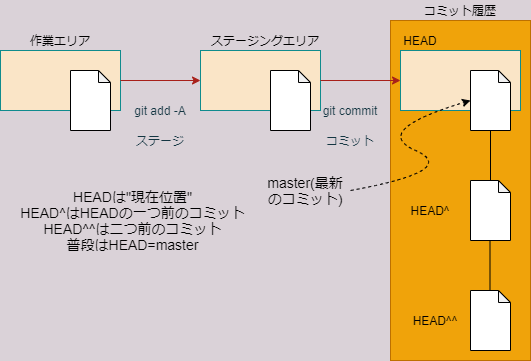

The diagram above was exported from draw.io. Its source (the exported page's mxGraphModel, read from the mxfile embedded in the PNG):
<mxGraphModel dx="395" dy="352" grid="1" gridSize="10" guides="1" tooltips="1" connect="1" arrows="1" fold="1" page="1" pageScale="1" pageWidth="827" pageHeight="1169" background="#DAD2D8" math="0" shadow="0">
  <root>
    <mxCell id="0" />
    <mxCell id="1" parent="0" />
    <mxCell id="19" value="" style="rounded=0;whiteSpace=wrap;html=1;fillColor=#f0a30a;strokeColor=#BD7000;fontColor=#ffffff;" parent="1" vertex="1">
      <mxGeometry x="470" y="40" width="140" height="340" as="geometry" />
    </mxCell>
    <mxCell id="2" value="" style="rounded=0;whiteSpace=wrap;html=1;sketch=0;strokeColor=#0F8B8D;fillColor=#FAE5C7;fontColor=#143642;" parent="1" vertex="1">
      <mxGeometry x="80" y="70" width="120" height="60" as="geometry" />
    </mxCell>
    <mxCell id="3" value="" style="rounded=0;whiteSpace=wrap;html=1;sketch=0;strokeColor=#0F8B8D;fillColor=#FAE5C7;fontColor=#143642;align=left;" parent="1" vertex="1">
      <mxGeometry x="280" y="70" width="120" height="60" as="geometry" />
    </mxCell>
    <mxCell id="4" value="" style="rounded=0;whiteSpace=wrap;html=1;sketch=0;strokeColor=#0F8B8D;fillColor=#FAE5C7;fontColor=#143642;align=left;" parent="1" vertex="1">
      <mxGeometry x="480" y="70" width="120" height="60" as="geometry" />
    </mxCell>
    <mxCell id="5" value="" style="endArrow=classic;html=1;strokeColor=#A8201A;fillColor=#FAE5C7;fontColor=#143642;exitX=1;exitY=0.5;exitDx=0;exitDy=0;entryX=0;entryY=0.5;entryDx=0;entryDy=0;" parent="1" source="2" target="3" edge="1">
      <mxGeometry width="50" height="50" relative="1" as="geometry">
        <mxPoint x="310" y="210" as="sourcePoint" />
        <mxPoint x="360" y="160" as="targetPoint" />
      </mxGeometry>
    </mxCell>
    <mxCell id="6" value="git add -A" style="text;html=1;strokeColor=none;fillColor=none;align=center;verticalAlign=middle;whiteSpace=wrap;rounded=0;sketch=0;fontColor=#143642;" parent="1" vertex="1">
      <mxGeometry x="210" y="120" width="60" height="20" as="geometry" />
    </mxCell>
    <mxCell id="7" value="" style="endArrow=classic;html=1;strokeColor=#A8201A;fillColor=#FAE5C7;fontColor=#143642;entryX=0;entryY=0.5;entryDx=0;entryDy=0;exitX=1;exitY=0.5;exitDx=0;exitDy=0;" parent="1" source="3" target="4" edge="1">
      <mxGeometry width="50" height="50" relative="1" as="geometry">
        <mxPoint x="310" y="200" as="sourcePoint" />
        <mxPoint x="360" y="150" as="targetPoint" />
      </mxGeometry>
    </mxCell>
    <mxCell id="8" value="git commit" style="text;html=1;strokeColor=none;fillColor=none;align=center;verticalAlign=middle;whiteSpace=wrap;rounded=0;sketch=0;fontColor=#143642;" parent="1" vertex="1">
      <mxGeometry x="400" y="120" width="60" height="20" as="geometry" />
    </mxCell>
    <mxCell id="9" value="ステージ" style="text;html=1;strokeColor=none;fillColor=none;align=center;verticalAlign=middle;whiteSpace=wrap;rounded=0;sketch=0;fontColor=#143642;" parent="1" vertex="1">
      <mxGeometry x="210" y="150" width="60" height="20" as="geometry" />
    </mxCell>
    <mxCell id="10" value="コミット" style="text;html=1;strokeColor=none;fillColor=none;align=center;verticalAlign=middle;whiteSpace=wrap;rounded=0;sketch=0;fontColor=#143642;" parent="1" vertex="1">
      <mxGeometry x="400" y="150" width="60" height="20" as="geometry" />
    </mxCell>
    <mxCell id="11" value="" style="shape=note;whiteSpace=wrap;html=1;backgroundOutline=1;darkOpacity=0.05;size=12;" parent="1" vertex="1">
      <mxGeometry x="150" y="90" width="40" height="60" as="geometry" />
    </mxCell>
    <mxCell id="12" value="" style="shape=note;whiteSpace=wrap;html=1;backgroundOutline=1;darkOpacity=0.05;size=12;" parent="1" vertex="1">
      <mxGeometry x="350" y="90" width="40" height="60" as="geometry" />
    </mxCell>
    <mxCell id="13" value="" style="shape=note;whiteSpace=wrap;html=1;backgroundOutline=1;darkOpacity=0.05;size=12;" parent="1" vertex="1">
      <mxGeometry x="550" y="90" width="40" height="60" as="geometry" />
    </mxCell>
    <mxCell id="14" value="" style="shape=note;whiteSpace=wrap;html=1;backgroundOutline=1;darkOpacity=0.05;size=12;" parent="1" vertex="1">
      <mxGeometry x="550" y="200" width="40" height="60" as="geometry" />
    </mxCell>
    <mxCell id="15" value="" style="shape=note;whiteSpace=wrap;html=1;backgroundOutline=1;darkOpacity=0.05;size=12;" parent="1" vertex="1">
      <mxGeometry x="550" y="310" width="40" height="60" as="geometry" />
    </mxCell>
    <mxCell id="16" value="" style="endArrow=none;html=1;entryX=0.5;entryY=1;entryDx=0;entryDy=0;entryPerimeter=0;exitX=0.5;exitY=0;exitDx=0;exitDy=0;exitPerimeter=0;strokeColor=#000000;" parent="1" source="14" target="13" edge="1">
      <mxGeometry width="50" height="50" relative="1" as="geometry">
        <mxPoint x="320" y="210" as="sourcePoint" />
        <mxPoint x="370" y="160" as="targetPoint" />
      </mxGeometry>
    </mxCell>
    <mxCell id="17" value="" style="endArrow=none;html=1;entryX=0.5;entryY=1;entryDx=0;entryDy=0;entryPerimeter=0;exitX=0.5;exitY=0;exitDx=0;exitDy=0;exitPerimeter=0;strokeColor=#000000;" parent="1" edge="1">
      <mxGeometry width="50" height="50" relative="1" as="geometry">
        <mxPoint x="569.5" y="310" as="sourcePoint" />
        <mxPoint x="569.5" y="260" as="targetPoint" />
      </mxGeometry>
    </mxCell>
    <mxCell id="20" value="&lt;font color=&quot;#000000&quot;&gt;ステージングエリア&lt;/font&gt;" style="text;html=1;strokeColor=none;fillColor=none;align=center;verticalAlign=middle;whiteSpace=wrap;rounded=0;" parent="1" vertex="1">
      <mxGeometry x="290" y="50" width="110" height="20" as="geometry" />
    </mxCell>
    <mxCell id="21" value="&lt;font color=&quot;#000000&quot;&gt;作業エリア&lt;/font&gt;" style="text;html=1;strokeColor=none;fillColor=none;align=center;verticalAlign=middle;whiteSpace=wrap;rounded=0;" parent="1" vertex="1">
      <mxGeometry x="85" y="50" width="110" height="20" as="geometry" />
    </mxCell>
    <mxCell id="22" value="&lt;font color=&quot;#000000&quot;&gt;HEAD&lt;/font&gt;" style="text;html=1;strokeColor=none;fillColor=none;align=center;verticalAlign=middle;whiteSpace=wrap;rounded=0;" parent="1" vertex="1">
      <mxGeometry x="480" y="50" width="40" height="20" as="geometry" />
    </mxCell>
    <mxCell id="23" value="&lt;font color=&quot;#000000&quot; style=&quot;font-size: 14px&quot;&gt;master(最新のコミット)&lt;/font&gt;" style="text;html=1;strokeColor=none;fillColor=none;align=center;verticalAlign=middle;whiteSpace=wrap;rounded=0;" parent="1" vertex="1">
      <mxGeometry x="340" y="200" width="90" height="20" as="geometry" />
    </mxCell>
    <mxCell id="24" value="" style="curved=1;endArrow=classic;html=1;strokeColor=#000000;entryX=0;entryY=0.5;entryDx=0;entryDy=0;entryPerimeter=0;exitX=1;exitY=0.5;exitDx=0;exitDy=0;dashed=1;" parent="1" source="23" target="13" edge="1">
      <mxGeometry width="50" height="50" relative="1" as="geometry">
        <mxPoint x="330" y="210" as="sourcePoint" />
        <mxPoint x="370" y="160" as="targetPoint" />
        <Array as="points">
          <mxPoint x="540" y="190" />
          <mxPoint x="450" y="150" />
        </Array>
      </mxGeometry>
    </mxCell>
    <mxCell id="25" value="&lt;font color=&quot;#000000&quot;&gt;コミット履歴&lt;/font&gt;" style="text;html=1;strokeColor=none;fillColor=none;align=center;verticalAlign=middle;whiteSpace=wrap;rounded=0;" parent="1" vertex="1">
      <mxGeometry x="500" y="20" width="80" height="20" as="geometry" />
    </mxCell>
    <mxCell id="26" value="&lt;font color=&quot;#000000&quot;&gt;&lt;font style=&quot;font-size: 14px&quot;&gt;HEADは&quot;現在位置&quot;&lt;br&gt;HEAD^はHEADの一つ前のコミット&lt;br&gt;HEAD^^は二つ前のコミット&lt;br&gt;&lt;/font&gt;&lt;font style=&quot;font-size: 14px&quot;&gt;普段はHEAD=master&lt;/font&gt;&lt;br&gt;&lt;/font&gt;" style="text;html=1;strokeColor=none;fillColor=none;align=center;verticalAlign=middle;whiteSpace=wrap;rounded=0;" parent="1" vertex="1">
      <mxGeometry x="85" y="210" width="255" height="60" as="geometry" />
    </mxCell>
    <mxCell id="27" value="&lt;font color=&quot;#000000&quot;&gt;HEAD^&lt;/font&gt;" style="text;html=1;strokeColor=none;fillColor=none;align=center;verticalAlign=middle;whiteSpace=wrap;rounded=0;" parent="1" vertex="1">
      <mxGeometry x="490" y="220" width="40" height="20" as="geometry" />
    </mxCell>
    <mxCell id="28" value="&lt;font color=&quot;#000000&quot;&gt;HEAD^^&lt;/font&gt;" style="text;html=1;strokeColor=none;fillColor=none;align=center;verticalAlign=middle;whiteSpace=wrap;rounded=0;" parent="1" vertex="1">
      <mxGeometry x="490" y="330" width="50" height="20" as="geometry" />
    </mxCell>
  </root>
</mxGraphModel>